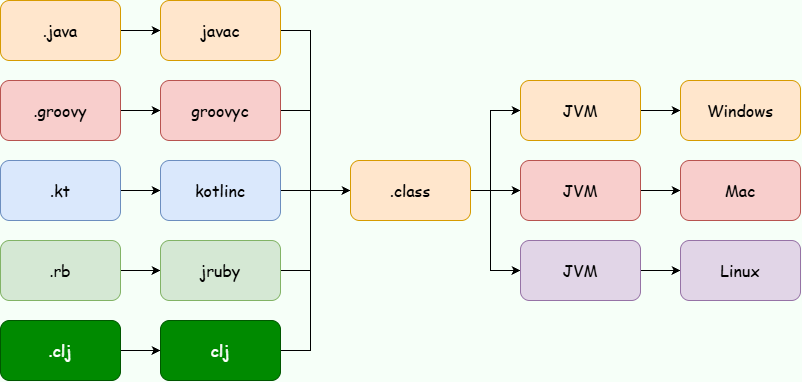

The diagram above was exported from draw.io. Its source (the exported page's mxGraphModel, read from the mxfile embedded in the PNG):
<mxGraphModel dx="923" dy="602" grid="1" gridSize="10" guides="1" tooltips="1" connect="1" arrows="1" fold="1" page="1" pageScale="1" pageWidth="827" pageHeight="1169" background="light-dark(#F6FFF8,#F6FFF8)" math="0" shadow="0">
  <root>
    <mxCell id="0" />
    <mxCell id="1" parent="0" />
    <mxCell id="DsUUuF7PwCEJ0-fdyhOy-3" edge="1" parent="1" source="DsUUuF7PwCEJ0-fdyhOy-1" style="edgeStyle=orthogonalEdgeStyle;rounded=0;orthogonalLoop=1;jettySize=auto;html=1;defaultLabelBackgroundColor=page;labelPadding=0 4;" target="DsUUuF7PwCEJ0-fdyhOy-2" value="">
      <mxGeometry relative="1" as="geometry" />
    </mxCell>
    <mxCell id="DsUUuF7PwCEJ0-fdyhOy-1" parent="1" style="rounded=1;whiteSpace=wrap;html=1;roundedPerimeter=1;fillColor=#ffe6cc;strokeColor=#d79b00;" value="&lt;font style=&quot;font-size: 16px;&quot; face=&quot;Comic Sans MS&quot;&gt;.java&lt;/font&gt;" vertex="1">
      <mxGeometry height="60" width="120" x="80" y="400" as="geometry" />
    </mxCell>
    <mxCell id="DsUUuF7PwCEJ0-fdyhOy-31" edge="1" parent="1" source="DsUUuF7PwCEJ0-fdyhOy-2" style="edgeStyle=orthogonalEdgeStyle;rounded=0;orthogonalLoop=1;jettySize=auto;html=1;exitX=1;exitY=0.5;exitDx=0;exitDy=0;defaultLabelBackgroundColor=page;labelPadding=0 4;endArrow=none;endFill=0;">
      <mxGeometry relative="1" as="geometry">
        <mxPoint x="390" y="530" as="targetPoint" />
      </mxGeometry>
    </mxCell>
    <mxCell id="DsUUuF7PwCEJ0-fdyhOy-2" parent="1" style="rounded=1;whiteSpace=wrap;html=1;roundedPerimeter=1;fillColor=#ffe6cc;strokeColor=#d79b00;" value="&lt;font style=&quot;font-size: 16px;&quot; face=&quot;Comic Sans MS&quot;&gt;javac&lt;/font&gt;" vertex="1">
      <mxGeometry height="60" width="120" x="240" y="400" as="geometry" />
    </mxCell>
    <mxCell id="DsUUuF7PwCEJ0-fdyhOy-7" edge="1" parent="1" source="DsUUuF7PwCEJ0-fdyhOy-8" style="edgeStyle=orthogonalEdgeStyle;rounded=0;orthogonalLoop=1;jettySize=auto;html=1;defaultLabelBackgroundColor=page;labelPadding=0 4;" target="DsUUuF7PwCEJ0-fdyhOy-9" value="">
      <mxGeometry relative="1" as="geometry" />
    </mxCell>
    <mxCell id="DsUUuF7PwCEJ0-fdyhOy-8" parent="1" style="rounded=1;whiteSpace=wrap;html=1;roundedPerimeter=1;fontFamily=Helvetica;fontSize=12;fontStyle=0;align=center;verticalAlign=middle;fillColor=#f8cecc;strokeColor=#b85450;" value="&lt;font style=&quot;font-size: 16px;&quot; face=&quot;Comic Sans MS&quot;&gt;.groovy&lt;/font&gt;" vertex="1">
      <mxGeometry height="60" width="120" x="80" y="480" as="geometry" />
    </mxCell>
    <mxCell id="DsUUuF7PwCEJ0-fdyhOy-29" edge="1" parent="1" source="DsUUuF7PwCEJ0-fdyhOy-9" style="edgeStyle=orthogonalEdgeStyle;rounded=0;orthogonalLoop=1;jettySize=auto;html=1;defaultLabelBackgroundColor=page;labelPadding=0 4;endArrow=none;endFill=0;">
      <mxGeometry relative="1" as="geometry">
        <mxPoint x="390" y="590" as="targetPoint" />
      </mxGeometry>
    </mxCell>
    <mxCell id="DsUUuF7PwCEJ0-fdyhOy-9" parent="1" style="rounded=1;whiteSpace=wrap;html=1;roundedPerimeter=1;fontFamily=Helvetica;fontSize=12;fontStyle=0;align=center;verticalAlign=middle;fillColor=#f8cecc;strokeColor=#b85450;" value="&lt;font style=&quot;font-size: 16px;&quot; face=&quot;Comic Sans MS&quot;&gt;groovyc&lt;/font&gt;" vertex="1">
      <mxGeometry height="60" width="120" x="240" y="480" as="geometry" />
    </mxCell>
    <mxCell id="DsUUuF7PwCEJ0-fdyhOy-13" edge="1" parent="1" source="DsUUuF7PwCEJ0-fdyhOy-14" style="edgeStyle=orthogonalEdgeStyle;rounded=0;orthogonalLoop=1;jettySize=auto;html=1;defaultLabelBackgroundColor=page;labelPadding=0 4;" target="DsUUuF7PwCEJ0-fdyhOy-15" value="">
      <mxGeometry relative="1" as="geometry" />
    </mxCell>
    <mxCell id="DsUUuF7PwCEJ0-fdyhOy-14" parent="1" style="rounded=1;whiteSpace=wrap;html=1;roundedPerimeter=1;fillColor=#dae8fc;strokeColor=#6c8ebf;" value="&lt;font style=&quot;font-size: 16px;&quot; face=&quot;Comic Sans MS&quot;&gt;.kt&lt;/font&gt;" vertex="1">
      <mxGeometry height="60" width="120" x="80" y="560" as="geometry" />
    </mxCell>
    <mxCell id="DsUUuF7PwCEJ0-fdyhOy-26" edge="1" parent="1" source="DsUUuF7PwCEJ0-fdyhOy-15" style="edgeStyle=orthogonalEdgeStyle;rounded=0;orthogonalLoop=1;jettySize=auto;html=1;defaultLabelBackgroundColor=page;labelPadding=0 4;" target="DsUUuF7PwCEJ0-fdyhOy-25" value="">
      <mxGeometry relative="1" as="geometry">
        <Array as="points">
          <mxPoint x="390" y="590" />
        </Array>
      </mxGeometry>
    </mxCell>
    <mxCell id="DsUUuF7PwCEJ0-fdyhOy-15" parent="1" style="rounded=1;whiteSpace=wrap;html=1;roundedPerimeter=1;fillColor=#dae8fc;strokeColor=#6c8ebf;" value="&lt;font style=&quot;font-size: 16px;&quot; face=&quot;Comic Sans MS&quot;&gt;kotlinc&lt;/font&gt;" vertex="1">
      <mxGeometry height="60" width="120" x="240" y="560" as="geometry" />
    </mxCell>
    <mxCell id="DsUUuF7PwCEJ0-fdyhOy-16" edge="1" parent="1" source="DsUUuF7PwCEJ0-fdyhOy-17" style="edgeStyle=orthogonalEdgeStyle;rounded=0;orthogonalLoop=1;jettySize=auto;html=1;defaultLabelBackgroundColor=page;labelPadding=0 4;" target="DsUUuF7PwCEJ0-fdyhOy-18" value="">
      <mxGeometry relative="1" as="geometry" />
    </mxCell>
    <mxCell id="DsUUuF7PwCEJ0-fdyhOy-17" parent="1" style="rounded=1;whiteSpace=wrap;html=1;roundedPerimeter=1;fillColor=#d5e8d4;strokeColor=#82b366;" value="&lt;font style=&quot;font-size: 16px;&quot; face=&quot;Comic Sans MS&quot;&gt;.rb&lt;/font&gt;" vertex="1">
      <mxGeometry height="60" width="120" x="80" y="640" as="geometry" />
    </mxCell>
    <mxCell id="DsUUuF7PwCEJ0-fdyhOy-28" edge="1" parent="1" source="DsUUuF7PwCEJ0-fdyhOy-18" style="edgeStyle=orthogonalEdgeStyle;rounded=0;orthogonalLoop=1;jettySize=auto;html=1;defaultLabelBackgroundColor=page;labelPadding=0 4;endArrow=none;endFill=0;">
      <mxGeometry relative="1" as="geometry">
        <mxPoint x="390" y="590" as="targetPoint" />
      </mxGeometry>
    </mxCell>
    <mxCell id="DsUUuF7PwCEJ0-fdyhOy-18" parent="1" style="rounded=1;whiteSpace=wrap;html=1;roundedPerimeter=1;fillColor=#d5e8d4;strokeColor=#82b366;" value="&lt;font style=&quot;font-size: 16px;&quot; face=&quot;Comic Sans MS&quot;&gt;jruby&lt;/font&gt;" vertex="1">
      <mxGeometry height="60" width="120" x="240" y="640" as="geometry" />
    </mxCell>
    <mxCell id="DsUUuF7PwCEJ0-fdyhOy-19" edge="1" parent="1" source="DsUUuF7PwCEJ0-fdyhOy-20" style="edgeStyle=orthogonalEdgeStyle;rounded=0;orthogonalLoop=1;jettySize=auto;html=1;defaultLabelBackgroundColor=page;labelPadding=0 4;" target="DsUUuF7PwCEJ0-fdyhOy-21" value="">
      <mxGeometry relative="1" as="geometry" />
    </mxCell>
    <mxCell id="DsUUuF7PwCEJ0-fdyhOy-20" parent="1" style="rounded=1;whiteSpace=wrap;html=1;roundedPerimeter=1;fillColor=#008a00;fontColor=#ffffff;strokeColor=#005700;" value="&lt;font face=&quot;Comic Sans MS&quot; style=&quot;font-size: 16px;&quot;&gt;.clj&lt;/font&gt;" vertex="1">
      <mxGeometry height="60" width="120" x="80" y="720" as="geometry" />
    </mxCell>
    <mxCell id="DsUUuF7PwCEJ0-fdyhOy-30" edge="1" parent="1" source="DsUUuF7PwCEJ0-fdyhOy-21" style="edgeStyle=orthogonalEdgeStyle;rounded=0;orthogonalLoop=1;jettySize=auto;html=1;exitX=1;exitY=0.5;exitDx=0;exitDy=0;defaultLabelBackgroundColor=page;labelPadding=0 4;endArrow=none;endFill=0;">
      <mxGeometry relative="1" as="geometry">
        <mxPoint x="390" y="660" as="targetPoint" />
      </mxGeometry>
    </mxCell>
    <mxCell id="DsUUuF7PwCEJ0-fdyhOy-21" parent="1" style="rounded=1;whiteSpace=wrap;html=1;roundedPerimeter=1;fillColor=#008a00;fontColor=#ffffff;strokeColor=#005700;" value="&lt;font style=&quot;font-size: 16px;&quot; face=&quot;Comic Sans MS&quot;&gt;clj&lt;/font&gt;" vertex="1">
      <mxGeometry height="60" width="120" x="240" y="720" as="geometry" />
    </mxCell>
    <mxCell id="DsUUuF7PwCEJ0-fdyhOy-41" edge="1" parent="1" source="DsUUuF7PwCEJ0-fdyhOy-25" style="rounded=0;orthogonalLoop=1;jettySize=auto;html=1;defaultLabelBackgroundColor=page;labelPadding=0 4;edgeStyle=elbowEdgeStyle;elbow=vertical;" target="DsUUuF7PwCEJ0-fdyhOy-33" value="">
      <mxGeometry relative="1" as="geometry" />
    </mxCell>
    <mxCell id="DsUUuF7PwCEJ0-fdyhOy-25" parent="1" style="rounded=1;whiteSpace=wrap;html=1;roundedPerimeter=1;fillColor=#ffe6cc;strokeColor=#d79b00;" value="&lt;font style=&quot;font-size: 16px;&quot; face=&quot;Comic Sans MS&quot;&gt;.class&lt;/font&gt;" vertex="1">
      <mxGeometry height="60" width="120" x="430" y="560" as="geometry" />
    </mxCell>
    <mxCell id="DsUUuF7PwCEJ0-fdyhOy-32" edge="1" parent="1" source="DsUUuF7PwCEJ0-fdyhOy-33" style="edgeStyle=orthogonalEdgeStyle;rounded=0;orthogonalLoop=1;jettySize=auto;html=1;defaultLabelBackgroundColor=page;labelPadding=0 4;" target="DsUUuF7PwCEJ0-fdyhOy-34" value="">
      <mxGeometry relative="1" as="geometry" />
    </mxCell>
    <mxCell id="DsUUuF7PwCEJ0-fdyhOy-33" parent="1" style="rounded=1;whiteSpace=wrap;html=1;roundedPerimeter=1;fillColor=#f8cecc;strokeColor=#b85450;" value="&lt;font style=&quot;font-size: 16px;&quot; face=&quot;Comic Sans MS&quot;&gt;JVM&lt;/font&gt;" vertex="1">
      <mxGeometry height="60" width="120" x="600" y="560" as="geometry" />
    </mxCell>
    <mxCell id="DsUUuF7PwCEJ0-fdyhOy-34" parent="1" style="rounded=1;whiteSpace=wrap;html=1;roundedPerimeter=1;fillColor=#f8cecc;strokeColor=#b85450;" value="&lt;font style=&quot;font-size: 16px;&quot; face=&quot;Comic Sans MS&quot;&gt;Mac&lt;/font&gt;" vertex="1">
      <mxGeometry height="60" width="120" x="760" y="560" as="geometry" />
    </mxCell>
    <mxCell id="DsUUuF7PwCEJ0-fdyhOy-35" edge="1" parent="1" source="DsUUuF7PwCEJ0-fdyhOy-36" style="edgeStyle=orthogonalEdgeStyle;rounded=0;orthogonalLoop=1;jettySize=auto;html=1;defaultLabelBackgroundColor=page;labelPadding=0 4;" target="DsUUuF7PwCEJ0-fdyhOy-37" value="">
      <mxGeometry relative="1" as="geometry" />
    </mxCell>
    <mxCell id="DsUUuF7PwCEJ0-fdyhOy-44" edge="1" parent="1" source="DsUUuF7PwCEJ0-fdyhOy-36" style="edgeStyle=orthogonalEdgeStyle;rounded=0;orthogonalLoop=1;jettySize=auto;html=1;exitX=0;exitY=0.5;exitDx=0;exitDy=0;defaultLabelBackgroundColor=page;labelPadding=0 4;endArrow=none;endFill=0;startArrow=classic;startFill=1;">
      <mxGeometry relative="1" as="geometry">
        <mxPoint x="569.9999999999998" y="580" as="targetPoint" />
      </mxGeometry>
    </mxCell>
    <mxCell id="DsUUuF7PwCEJ0-fdyhOy-36" parent="1" style="rounded=1;whiteSpace=wrap;html=1;roundedPerimeter=1;fillColor=#e1d5e7;strokeColor=#9673a6;" value="&lt;font style=&quot;font-size: 16px;&quot; face=&quot;Comic Sans MS&quot;&gt;JVM&lt;/font&gt;" vertex="1">
      <mxGeometry height="60" width="120" x="600" y="640" as="geometry" />
    </mxCell>
    <mxCell id="DsUUuF7PwCEJ0-fdyhOy-37" parent="1" style="rounded=1;whiteSpace=wrap;html=1;roundedPerimeter=1;fillColor=#e1d5e7;strokeColor=#9673a6;" value="&lt;font style=&quot;font-size: 16px;&quot; face=&quot;Comic Sans MS&quot;&gt;Linux&lt;/font&gt;" vertex="1">
      <mxGeometry height="60" width="120" x="760" y="640" as="geometry" />
    </mxCell>
    <mxCell id="DsUUuF7PwCEJ0-fdyhOy-38" edge="1" parent="1" source="DsUUuF7PwCEJ0-fdyhOy-39" style="edgeStyle=orthogonalEdgeStyle;rounded=0;orthogonalLoop=1;jettySize=auto;html=1;defaultLabelBackgroundColor=page;labelPadding=0 4;" target="DsUUuF7PwCEJ0-fdyhOy-40" value="">
      <mxGeometry relative="1" as="geometry" />
    </mxCell>
    <mxCell id="DsUUuF7PwCEJ0-fdyhOy-43" edge="1" parent="1" source="DsUUuF7PwCEJ0-fdyhOy-39" style="edgeStyle=orthogonalEdgeStyle;rounded=0;orthogonalLoop=1;jettySize=auto;html=1;exitX=0;exitY=0.5;exitDx=0;exitDy=0;defaultLabelBackgroundColor=page;labelPadding=0 4;endArrow=none;endFill=0;startArrow=classic;startFill=1;">
      <mxGeometry relative="1" as="geometry">
        <mxPoint x="569.9999999999998" y="590" as="targetPoint" />
      </mxGeometry>
    </mxCell>
    <mxCell id="DsUUuF7PwCEJ0-fdyhOy-39" parent="1" style="rounded=1;whiteSpace=wrap;html=1;roundedPerimeter=1;fillColor=#ffe6cc;strokeColor=#d79b00;" value="&lt;font style=&quot;font-size: 16px;&quot; face=&quot;Comic Sans MS&quot;&gt;JVM&lt;/font&gt;" vertex="1">
      <mxGeometry height="60" width="120" x="600" y="480" as="geometry" />
    </mxCell>
    <mxCell id="DsUUuF7PwCEJ0-fdyhOy-40" parent="1" style="rounded=1;whiteSpace=wrap;html=1;roundedPerimeter=1;fillColor=#ffe6cc;strokeColor=#d79b00;" value="&lt;font style=&quot;font-size: 16px;&quot; face=&quot;Comic Sans MS&quot;&gt;Windows&lt;/font&gt;" vertex="1">
      <mxGeometry height="60" width="120" x="760" y="480" as="geometry" />
    </mxCell>
  </root>
</mxGraphModel>